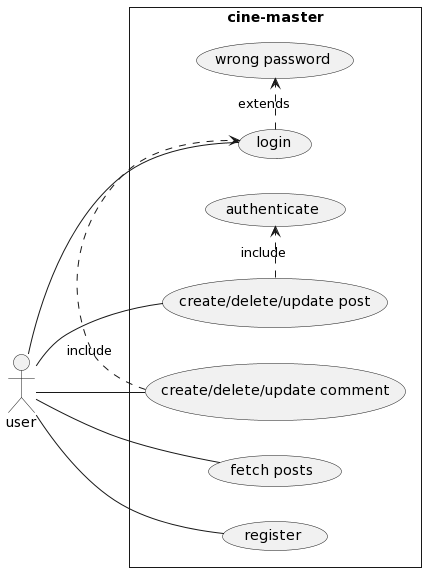

The diagram above was rendered by PlantUML. Its source (embedded in the PNG):
@startuml
left to right direction
skinparam packageStyle rectangle
actor user
rectangle cine-master{
  user -- (fetch posts)
  user -- (create/delete/update post)
  user -- (create/delete/update comment)
  user -- (login)
  user -- (register)
  (login) .> (wrong password): extends
  (create/delete/update post) .> (authenticate): include
  (create/delete/update comment) .> (login): include
}
@enduml